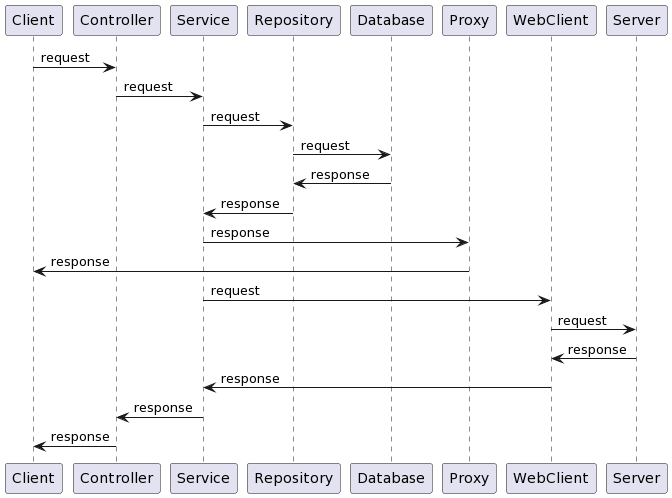

The diagram above was rendered by PlantUML. Its source (embedded in the PNG):
@startuml
Client -> Controller : request
Controller -> Service : request
Service -> Repository : request
Repository-> Database : request
Database -> Repository : response
Repository -> Service : response
Service -> Proxy : response
Proxy -> Client : response
Service -> WebClient : request
WebClient -> Server : request
Server -> WebClient : response
WebClient -> Service : response
Service -> Controller : response
Controller -> Client : response
@enduml